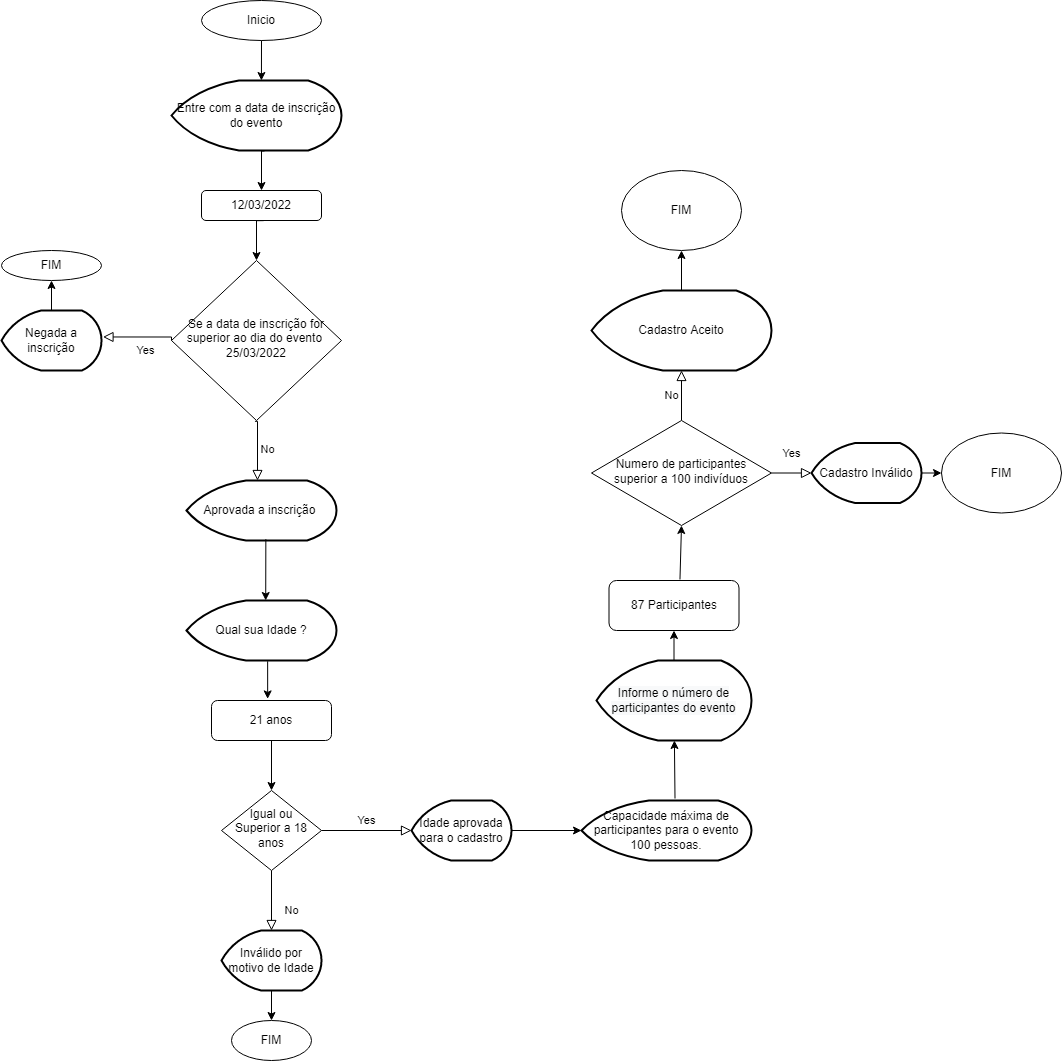

The diagram above was exported from draw.io. Its source (the exported page's mxGraphModel, read from the mxfile embedded in the PNG):
<mxGraphModel dx="2098" dy="794" grid="1" gridSize="10" guides="1" tooltips="1" connect="1" arrows="1" fold="1" page="1" pageScale="1" pageWidth="827" pageHeight="1169" math="0" shadow="0">
  <root>
    <mxCell id="WIyWlLk6GJQsqaUBKTNV-0" />
    <mxCell id="WIyWlLk6GJQsqaUBKTNV-1" parent="WIyWlLk6GJQsqaUBKTNV-0" />
    <mxCell id="WIyWlLk6GJQsqaUBKTNV-6" value="Se a data de inscrição for superior ao dia do evento&amp;nbsp; 25/03/2022" style="rhombus;whiteSpace=wrap;html=1;shadow=0;fontFamily=Helvetica;fontSize=12;align=center;strokeWidth=1;spacing=6;spacingTop=-4;" parent="WIyWlLk6GJQsqaUBKTNV-1" vertex="1">
      <mxGeometry x="110" y="360" width="170" height="160" as="geometry" />
    </mxCell>
    <mxCell id="WIyWlLk6GJQsqaUBKTNV-8" value="No" style="rounded=0;html=1;jettySize=auto;orthogonalLoop=1;fontSize=11;endArrow=block;endFill=0;endSize=8;strokeWidth=1;shadow=0;labelBackgroundColor=none;edgeStyle=orthogonalEdgeStyle;entryX=0.5;entryY=0;entryDx=0;entryDy=0;entryPerimeter=0;" parent="WIyWlLk6GJQsqaUBKTNV-1" source="WIyWlLk6GJQsqaUBKTNV-10" target="i43eqi6pT80xIDUerEep-28" edge="1">
      <mxGeometry x="0.3333" y="20" relative="1" as="geometry">
        <mxPoint as="offset" />
        <mxPoint x="210" y="1030" as="targetPoint" />
        <Array as="points" />
      </mxGeometry>
    </mxCell>
    <mxCell id="WIyWlLk6GJQsqaUBKTNV-9" value="Yes" style="edgeStyle=orthogonalEdgeStyle;rounded=0;html=1;jettySize=auto;orthogonalLoop=1;fontSize=11;endArrow=block;endFill=0;endSize=8;strokeWidth=1;shadow=0;labelBackgroundColor=none;entryX=0;entryY=0.5;entryDx=0;entryDy=0;entryPerimeter=0;" parent="WIyWlLk6GJQsqaUBKTNV-1" source="WIyWlLk6GJQsqaUBKTNV-10" target="i43eqi6pT80xIDUerEep-30" edge="1">
      <mxGeometry y="10" relative="1" as="geometry">
        <mxPoint as="offset" />
        <mxPoint x="380" y="1090" as="targetPoint" />
      </mxGeometry>
    </mxCell>
    <mxCell id="WIyWlLk6GJQsqaUBKTNV-10" value="Igual ou Superior a 18 anos" style="rhombus;whiteSpace=wrap;html=1;shadow=0;fontFamily=Helvetica;fontSize=12;align=center;strokeWidth=1;spacing=6;spacingTop=-4;" parent="WIyWlLk6GJQsqaUBKTNV-1" vertex="1">
      <mxGeometry x="160" y="890" width="100" height="80" as="geometry" />
    </mxCell>
    <mxCell id="i43eqi6pT80xIDUerEep-0" value="Inicio" style="ellipse;whiteSpace=wrap;html=1;" vertex="1" parent="WIyWlLk6GJQsqaUBKTNV-1">
      <mxGeometry x="140" y="100" width="120" height="40" as="geometry" />
    </mxCell>
    <mxCell id="i43eqi6pT80xIDUerEep-5" value="" style="edgeStyle=orthogonalEdgeStyle;rounded=0;orthogonalLoop=1;jettySize=auto;html=1;exitX=0.547;exitY=1.007;exitDx=0;exitDy=0;exitPerimeter=0;" edge="1" parent="WIyWlLk6GJQsqaUBKTNV-1" source="i43eqi6pT80xIDUerEep-2" target="i43eqi6pT80xIDUerEep-53">
      <mxGeometry relative="1" as="geometry">
        <mxPoint x="202.68000000000006" y="289.69999999999993" as="targetPoint" />
        <Array as="points">
          <mxPoint x="200" y="250" />
        </Array>
      </mxGeometry>
    </mxCell>
    <mxCell id="i43eqi6pT80xIDUerEep-2" value="Entre com a data de inscrição do evento" style="strokeWidth=2;html=1;shape=mxgraph.flowchart.display;whiteSpace=wrap;" vertex="1" parent="WIyWlLk6GJQsqaUBKTNV-1">
      <mxGeometry x="110" y="180" width="170" height="70" as="geometry" />
    </mxCell>
    <mxCell id="i43eqi6pT80xIDUerEep-9" value="" style="edgeStyle=orthogonalEdgeStyle;rounded=0;orthogonalLoop=1;jettySize=auto;html=1;exitX=0.518;exitY=1.005;exitDx=0;exitDy=0;exitPerimeter=0;entryX=0.5;entryY=0;entryDx=0;entryDy=0;" edge="1" parent="WIyWlLk6GJQsqaUBKTNV-1" source="i43eqi6pT80xIDUerEep-53" target="WIyWlLk6GJQsqaUBKTNV-6">
      <mxGeometry relative="1" as="geometry">
        <mxPoint x="194.67" y="370" as="sourcePoint" />
        <mxPoint x="194.67" y="410" as="targetPoint" />
        <Array as="points">
          <mxPoint x="203" y="320" />
        </Array>
      </mxGeometry>
    </mxCell>
    <mxCell id="i43eqi6pT80xIDUerEep-11" value="No" style="edgeStyle=orthogonalEdgeStyle;rounded=0;html=1;jettySize=auto;orthogonalLoop=1;fontSize=11;endArrow=block;endFill=0;endSize=8;strokeWidth=1;shadow=0;labelBackgroundColor=none;exitX=0.5;exitY=0;exitDx=0;exitDy=0;entryX=0.5;entryY=1;entryDx=0;entryDy=0;entryPerimeter=0;" edge="1" parent="WIyWlLk6GJQsqaUBKTNV-1" source="i43eqi6pT80xIDUerEep-40" target="i43eqi6pT80xIDUerEep-49">
      <mxGeometry y="10" relative="1" as="geometry">
        <mxPoint as="offset" />
        <mxPoint x="620" y="480" as="sourcePoint" />
        <mxPoint x="620" y="360" as="targetPoint" />
        <Array as="points" />
      </mxGeometry>
    </mxCell>
    <mxCell id="i43eqi6pT80xIDUerEep-12" value="Yes" style="rounded=0;html=1;jettySize=auto;orthogonalLoop=1;fontSize=11;endArrow=block;endFill=0;endSize=8;strokeWidth=1;shadow=0;labelBackgroundColor=none;edgeStyle=orthogonalEdgeStyle;entryX=1.015;entryY=0.441;entryDx=0;entryDy=0;entryPerimeter=0;exitX=0;exitY=0.5;exitDx=0;exitDy=0;" edge="1" parent="WIyWlLk6GJQsqaUBKTNV-1" source="WIyWlLk6GJQsqaUBKTNV-6" target="i43eqi6pT80xIDUerEep-14">
      <mxGeometry x="-0.1874" y="14" relative="1" as="geometry">
        <mxPoint as="offset" />
        <mxPoint x="110" y="436" as="sourcePoint" />
        <mxPoint x="-10" y="470" as="targetPoint" />
        <Array as="points">
          <mxPoint x="110" y="436" />
          <mxPoint x="41" y="436" />
        </Array>
      </mxGeometry>
    </mxCell>
    <mxCell id="i43eqi6pT80xIDUerEep-13" value="FIM" style="ellipse;whiteSpace=wrap;html=1;" vertex="1" parent="WIyWlLk6GJQsqaUBKTNV-1">
      <mxGeometry x="-60" y="350" width="100" height="30" as="geometry" />
    </mxCell>
    <mxCell id="i43eqi6pT80xIDUerEep-14" value="Negada a inscrição" style="strokeWidth=2;html=1;shape=mxgraph.flowchart.display;whiteSpace=wrap;" vertex="1" parent="WIyWlLk6GJQsqaUBKTNV-1">
      <mxGeometry x="-60" y="410" width="100" height="60" as="geometry" />
    </mxCell>
    <mxCell id="i43eqi6pT80xIDUerEep-15" value="" style="endArrow=classic;html=1;rounded=0;entryX=0.5;entryY=1;entryDx=0;entryDy=0;exitX=0.5;exitY=0;exitDx=0;exitDy=0;exitPerimeter=0;" edge="1" parent="WIyWlLk6GJQsqaUBKTNV-1" source="i43eqi6pT80xIDUerEep-14" target="i43eqi6pT80xIDUerEep-13">
      <mxGeometry width="50" height="50" relative="1" as="geometry">
        <mxPoint x="-70" y="440" as="sourcePoint" />
        <mxPoint x="-20" y="390" as="targetPoint" />
      </mxGeometry>
    </mxCell>
    <mxCell id="i43eqi6pT80xIDUerEep-17" value="No" style="edgeStyle=orthogonalEdgeStyle;rounded=0;html=1;jettySize=auto;orthogonalLoop=1;fontSize=11;endArrow=block;endFill=0;endSize=8;strokeWidth=1;shadow=0;labelBackgroundColor=none;exitX=0.491;exitY=1.005;exitDx=0;exitDy=0;exitPerimeter=0;" edge="1" parent="WIyWlLk6GJQsqaUBKTNV-1" source="WIyWlLk6GJQsqaUBKTNV-6">
      <mxGeometry y="10" relative="1" as="geometry">
        <mxPoint as="offset" />
        <mxPoint x="194.67" y="530" as="sourcePoint" />
        <mxPoint x="196" y="580" as="targetPoint" />
        <Array as="points">
          <mxPoint x="196" y="521" />
        </Array>
      </mxGeometry>
    </mxCell>
    <mxCell id="i43eqi6pT80xIDUerEep-18" value="Aprovada a inscrição&amp;nbsp;" style="strokeWidth=2;html=1;shape=mxgraph.flowchart.display;whiteSpace=wrap;" vertex="1" parent="WIyWlLk6GJQsqaUBKTNV-1">
      <mxGeometry x="125" y="580" width="150" height="60" as="geometry" />
    </mxCell>
    <mxCell id="i43eqi6pT80xIDUerEep-19" value="" style="endArrow=classic;html=1;rounded=0;exitX=0.529;exitY=0.978;exitDx=0;exitDy=0;exitPerimeter=0;entryX=0.528;entryY=0;entryDx=0;entryDy=0;entryPerimeter=0;" edge="1" parent="WIyWlLk6GJQsqaUBKTNV-1" source="i43eqi6pT80xIDUerEep-18" target="i43eqi6pT80xIDUerEep-20">
      <mxGeometry width="50" height="50" relative="1" as="geometry">
        <mxPoint x="210" y="690" as="sourcePoint" />
        <mxPoint x="210" y="750" as="targetPoint" />
        <Array as="points" />
      </mxGeometry>
    </mxCell>
    <mxCell id="i43eqi6pT80xIDUerEep-20" value="Qual sua Idade ?" style="strokeWidth=2;html=1;shape=mxgraph.flowchart.display;whiteSpace=wrap;" vertex="1" parent="WIyWlLk6GJQsqaUBKTNV-1">
      <mxGeometry x="125" y="700" width="150" height="60" as="geometry" />
    </mxCell>
    <mxCell id="i43eqi6pT80xIDUerEep-23" value="FIM" style="ellipse;whiteSpace=wrap;html=1;" vertex="1" parent="WIyWlLk6GJQsqaUBKTNV-1">
      <mxGeometry x="170" y="1120" width="80" height="40" as="geometry" />
    </mxCell>
    <mxCell id="i43eqi6pT80xIDUerEep-24" value="21 anos" style="rounded=1;whiteSpace=wrap;html=1;fontSize=12;glass=0;strokeWidth=1;shadow=0;" vertex="1" parent="WIyWlLk6GJQsqaUBKTNV-1">
      <mxGeometry x="150" y="800" width="120" height="40" as="geometry" />
    </mxCell>
    <mxCell id="i43eqi6pT80xIDUerEep-25" value="" style="endArrow=classic;html=1;rounded=0;entryX=0.468;entryY=-0.04;entryDx=0;entryDy=0;entryPerimeter=0;exitX=0.541;exitY=1.012;exitDx=0;exitDy=0;exitPerimeter=0;" edge="1" parent="WIyWlLk6GJQsqaUBKTNV-1" source="i43eqi6pT80xIDUerEep-20" target="i43eqi6pT80xIDUerEep-24">
      <mxGeometry width="50" height="50" relative="1" as="geometry">
        <mxPoint x="190" y="850" as="sourcePoint" />
        <mxPoint x="240" y="800" as="targetPoint" />
      </mxGeometry>
    </mxCell>
    <mxCell id="i43eqi6pT80xIDUerEep-26" value="" style="endArrow=classic;html=1;rounded=0;exitX=0.5;exitY=1;exitDx=0;exitDy=0;entryX=0.5;entryY=0;entryDx=0;entryDy=0;" edge="1" parent="WIyWlLk6GJQsqaUBKTNV-1" source="i43eqi6pT80xIDUerEep-24" target="WIyWlLk6GJQsqaUBKTNV-10">
      <mxGeometry width="50" height="50" relative="1" as="geometry">
        <mxPoint x="213" y="840" as="sourcePoint" />
        <mxPoint x="207" y="890" as="targetPoint" />
        <Array as="points" />
      </mxGeometry>
    </mxCell>
    <mxCell id="i43eqi6pT80xIDUerEep-28" value="Inválido por motivo de Idade" style="strokeWidth=2;html=1;shape=mxgraph.flowchart.display;whiteSpace=wrap;" vertex="1" parent="WIyWlLk6GJQsqaUBKTNV-1">
      <mxGeometry x="160" y="1030" width="100" height="60" as="geometry" />
    </mxCell>
    <mxCell id="i43eqi6pT80xIDUerEep-29" value="" style="endArrow=classic;html=1;rounded=0;exitX=0.5;exitY=1;exitDx=0;exitDy=0;exitPerimeter=0;" edge="1" parent="WIyWlLk6GJQsqaUBKTNV-1" source="i43eqi6pT80xIDUerEep-28" target="i43eqi6pT80xIDUerEep-23">
      <mxGeometry width="50" height="50" relative="1" as="geometry">
        <mxPoint x="195" y="1350" as="sourcePoint" />
        <mxPoint x="195" y="1388" as="targetPoint" />
      </mxGeometry>
    </mxCell>
    <mxCell id="i43eqi6pT80xIDUerEep-30" value="Idade aprovada para o cadastro" style="strokeWidth=2;html=1;shape=mxgraph.flowchart.display;whiteSpace=wrap;" vertex="1" parent="WIyWlLk6GJQsqaUBKTNV-1">
      <mxGeometry x="350" y="900" width="100" height="60" as="geometry" />
    </mxCell>
    <mxCell id="i43eqi6pT80xIDUerEep-31" value="" style="endArrow=classic;html=1;rounded=0;entryX=0;entryY=0.5;entryDx=0;entryDy=0;entryPerimeter=0;exitX=1;exitY=0.5;exitDx=0;exitDy=0;exitPerimeter=0;" edge="1" parent="WIyWlLk6GJQsqaUBKTNV-1" source="i43eqi6pT80xIDUerEep-30" target="i43eqi6pT80xIDUerEep-32">
      <mxGeometry width="50" height="50" relative="1" as="geometry">
        <mxPoint x="450" y="1060" as="sourcePoint" />
        <mxPoint x="450" y="1000" as="targetPoint" />
      </mxGeometry>
    </mxCell>
    <mxCell id="i43eqi6pT80xIDUerEep-32" value="Capacidade máxima de participantes para o evento 100 pessoas." style="strokeWidth=2;html=1;shape=mxgraph.flowchart.display;whiteSpace=wrap;" vertex="1" parent="WIyWlLk6GJQsqaUBKTNV-1">
      <mxGeometry x="520" y="900" width="170" height="60" as="geometry" />
    </mxCell>
    <mxCell id="i43eqi6pT80xIDUerEep-33" value="87 Participantes" style="rounded=1;whiteSpace=wrap;html=1;fontSize=12;glass=0;strokeWidth=1;shadow=0;" vertex="1" parent="WIyWlLk6GJQsqaUBKTNV-1">
      <mxGeometry x="547.5" y="680" width="130" height="50" as="geometry" />
    </mxCell>
    <mxCell id="i43eqi6pT80xIDUerEep-37" value="&lt;span style=&quot;color: rgb(0 , 0 , 0) ; font-family: &amp;#34;helvetica&amp;#34; ; font-size: 12px ; font-style: normal ; font-weight: 400 ; letter-spacing: normal ; text-align: center ; text-indent: 0px ; text-transform: none ; word-spacing: 0px ; background-color: rgb(248 , 249 , 250) ; display: inline ; float: none&quot;&gt;Informe o número de participantes do evento&lt;/span&gt;" style="strokeWidth=2;html=1;shape=mxgraph.flowchart.display;whiteSpace=wrap;" vertex="1" parent="WIyWlLk6GJQsqaUBKTNV-1">
      <mxGeometry x="535" y="760" width="155" height="80" as="geometry" />
    </mxCell>
    <mxCell id="i43eqi6pT80xIDUerEep-38" value="" style="endArrow=classic;html=1;rounded=0;exitX=0.55;exitY=-0.033;exitDx=0;exitDy=0;exitPerimeter=0;" edge="1" parent="WIyWlLk6GJQsqaUBKTNV-1" source="i43eqi6pT80xIDUerEep-32" target="i43eqi6pT80xIDUerEep-37">
      <mxGeometry width="50" height="50" relative="1" as="geometry">
        <mxPoint x="440" y="940" as="sourcePoint" />
        <mxPoint x="490" y="890" as="targetPoint" />
      </mxGeometry>
    </mxCell>
    <mxCell id="i43eqi6pT80xIDUerEep-39" value="" style="endArrow=classic;html=1;rounded=0;entryX=0.5;entryY=1;entryDx=0;entryDy=0;" edge="1" parent="WIyWlLk6GJQsqaUBKTNV-1" source="i43eqi6pT80xIDUerEep-37" target="i43eqi6pT80xIDUerEep-33">
      <mxGeometry width="50" height="50" relative="1" as="geometry">
        <mxPoint x="435" y="780" as="sourcePoint" />
        <mxPoint x="450" y="720" as="targetPoint" />
      </mxGeometry>
    </mxCell>
    <mxCell id="i43eqi6pT80xIDUerEep-40" value="Numero de participantes superior a 100 indivíduos" style="rhombus;whiteSpace=wrap;html=1;shadow=0;fontFamily=Helvetica;fontSize=12;align=center;strokeWidth=1;spacing=6;spacingTop=-4;" vertex="1" parent="WIyWlLk6GJQsqaUBKTNV-1">
      <mxGeometry x="530" y="520" width="180" height="105" as="geometry" />
    </mxCell>
    <mxCell id="i43eqi6pT80xIDUerEep-41" value="Yes" style="rounded=0;html=1;jettySize=auto;orthogonalLoop=1;fontSize=11;endArrow=block;endFill=0;endSize=8;strokeWidth=1;shadow=0;labelBackgroundColor=none;edgeStyle=orthogonalEdgeStyle;exitX=1;exitY=0.5;exitDx=0;exitDy=0;" edge="1" parent="WIyWlLk6GJQsqaUBKTNV-1" source="i43eqi6pT80xIDUerEep-40" target="i43eqi6pT80xIDUerEep-48">
      <mxGeometry y="20" relative="1" as="geometry">
        <mxPoint as="offset" />
        <mxPoint x="780" y="573" as="sourcePoint" />
        <mxPoint x="920" y="568" as="targetPoint" />
        <Array as="points" />
      </mxGeometry>
    </mxCell>
    <mxCell id="i43eqi6pT80xIDUerEep-42" value="FIM" style="ellipse;whiteSpace=wrap;html=1;" vertex="1" parent="WIyWlLk6GJQsqaUBKTNV-1">
      <mxGeometry x="880" y="532.5" width="120" height="80" as="geometry" />
    </mxCell>
    <mxCell id="i43eqi6pT80xIDUerEep-43" value="" style="endArrow=classic;html=1;rounded=0;exitX=0.546;exitY=-0.02;exitDx=0;exitDy=0;exitPerimeter=0;entryX=0.5;entryY=1;entryDx=0;entryDy=0;" edge="1" parent="WIyWlLk6GJQsqaUBKTNV-1" source="i43eqi6pT80xIDUerEep-33" target="i43eqi6pT80xIDUerEep-40">
      <mxGeometry width="50" height="50" relative="1" as="geometry">
        <mxPoint x="400" y="630" as="sourcePoint" />
        <mxPoint x="441" y="610" as="targetPoint" />
      </mxGeometry>
    </mxCell>
    <mxCell id="i43eqi6pT80xIDUerEep-46" value="" style="endArrow=classic;html=1;rounded=0;exitX=1;exitY=0.5;exitDx=0;exitDy=0;exitPerimeter=0;" edge="1" parent="WIyWlLk6GJQsqaUBKTNV-1" source="i43eqi6pT80xIDUerEep-48" target="i43eqi6pT80xIDUerEep-42">
      <mxGeometry width="50" height="50" relative="1" as="geometry">
        <mxPoint x="753.3600000000001" y="562.3599999999999" as="sourcePoint" />
        <mxPoint x="850" y="560" as="targetPoint" />
      </mxGeometry>
    </mxCell>
    <mxCell id="i43eqi6pT80xIDUerEep-48" value="&lt;span&gt;Cadastro Inválido&lt;/span&gt;" style="strokeWidth=2;html=1;shape=mxgraph.flowchart.display;whiteSpace=wrap;" vertex="1" parent="WIyWlLk6GJQsqaUBKTNV-1">
      <mxGeometry x="750" y="542.5" width="110" height="60" as="geometry" />
    </mxCell>
    <mxCell id="i43eqi6pT80xIDUerEep-49" value="Cadastro Aceito" style="strokeWidth=2;html=1;shape=mxgraph.flowchart.display;whiteSpace=wrap;" vertex="1" parent="WIyWlLk6GJQsqaUBKTNV-1">
      <mxGeometry x="530" y="390" width="180" height="80" as="geometry" />
    </mxCell>
    <mxCell id="i43eqi6pT80xIDUerEep-50" value="" style="endArrow=classic;html=1;rounded=0;exitX=0.5;exitY=0;exitDx=0;exitDy=0;exitPerimeter=0;entryX=0.5;entryY=1;entryDx=0;entryDy=0;" edge="1" parent="WIyWlLk6GJQsqaUBKTNV-1" source="i43eqi6pT80xIDUerEep-49" target="i43eqi6pT80xIDUerEep-51">
      <mxGeometry width="50" height="50" relative="1" as="geometry">
        <mxPoint x="650" y="250" as="sourcePoint" />
        <mxPoint x="650" y="190" as="targetPoint" />
      </mxGeometry>
    </mxCell>
    <mxCell id="i43eqi6pT80xIDUerEep-51" value="FIM" style="ellipse;whiteSpace=wrap;html=1;" vertex="1" parent="WIyWlLk6GJQsqaUBKTNV-1">
      <mxGeometry x="560" y="270" width="120" height="80" as="geometry" />
    </mxCell>
    <mxCell id="i43eqi6pT80xIDUerEep-52" value="" style="endArrow=classic;html=1;rounded=0;entryX=0.529;entryY=0;entryDx=0;entryDy=0;entryPerimeter=0;" edge="1" parent="WIyWlLk6GJQsqaUBKTNV-1" source="i43eqi6pT80xIDUerEep-0" target="i43eqi6pT80xIDUerEep-2">
      <mxGeometry width="50" height="50" relative="1" as="geometry">
        <mxPoint x="200" y="140" as="sourcePoint" />
        <mxPoint x="250" y="90" as="targetPoint" />
      </mxGeometry>
    </mxCell>
    <mxCell id="i43eqi6pT80xIDUerEep-53" value="&lt;span&gt;12/03/2022&lt;/span&gt;" style="rounded=1;whiteSpace=wrap;html=1;" vertex="1" parent="WIyWlLk6GJQsqaUBKTNV-1">
      <mxGeometry x="140" y="290" width="120" height="30" as="geometry" />
    </mxCell>
  </root>
</mxGraphModel>